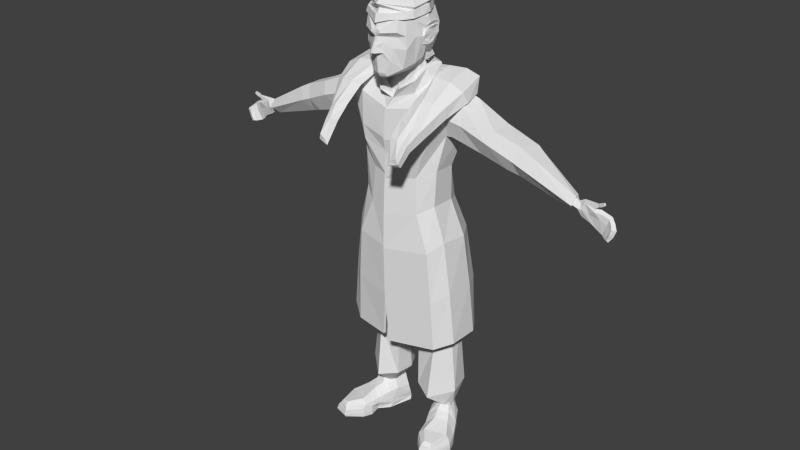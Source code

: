 # Source: king.blend  (saved by Blender 2.74.0; exported with 4.5.12 LTS)
import bpy
from mathutils import Matrix  # noqa: F401  (used for matrix-valued properties, if any)

bpy.ops.wm.read_factory_settings(use_empty=True)
scene = bpy.context.scene
scene.name = 'Scene'

# ---- collections
col_collection_1 = bpy.data.collections.new('Collection 1'); scene.collection.children.link(col_collection_1)

# ---- world
world_world = bpy.data.worlds.new('World'); scene.world = world_world
world_world.color = (0.05088, 0.05088, 0.05088)
world_world.use_sun_shadow = False
world_world.sun_shadow_jitter_overblur = 0.0
world_world.cycles.sampling_method = 'MANUAL'
world_world.cycles.sample_map_resolution = 256

# ---- meshes
me_cube_001 = bpy.data.meshes.new('Cube.001')
me_cube_001.from_pydata([(0.2669, 0.2096, 3.044), (0.5643, 0.06977, 3.222), (0.5904, -0.07953, 3.196), (0.5321, -0.2666, 3.109), (0.2694, -0.3209, 3.205), (0.252, -0.1043, 3.289), (0.2664, 0.03249, 3.323), (0.124, 0.09325, 3.297), (0.4639, -0.4034, 2.998), (0.2651, -0.4754, 3.101), (0.4077, -0.546, 2.894), (0.2635, -0.5963, 2.996), (0.3946, -0.6352, 2.798), (0.3055, -0.6814, 2.808), (0.2084, 0.2551, 3.146), (0.5396, 0.1275, 3.342), (0.5673, -0.1165, 3.282), (0.5269, -0.293, 3.194), (0.3525, -0.3336, 3.226), (0.2941, -0.1085, 3.344), (0.2915, 0.08452, 3.383), (0.09824, 0.1717, 3.331), (0.4454, -0.4693, 3.045), (0.3563, -0.5157, 3.094), (0.4063, -0.5737, 2.957), (0.3352, -0.6047, 2.999), (0.3949, -0.6687, 2.834), (0.3272, -0.6768, 2.846), (0.4511, -0.3248, 3.223), (0.4029, -0.5073, 3.074), (0.3836, -0.605, 2.982), (0.4479, -0.1228, 3.337), (0.1626, 0.2591, 3.263), (0.4218, 0.12, 3.38), (0.3795, -0.6765, 2.882), (-0.2669, 0.2096, 3.044), (-0.5643, 0.06977, 3.222), (-0.5904, -0.07953, 3.196), (-0.5321, -0.2666, 3.109), (-0.2694, -0.3209, 3.205), (-0.252, -0.1043, 3.289), (-0.2664, 0.03249, 3.323), (-0.124, 0.09325, 3.297), (0.0, 0.1317, 3.295), (0.0, 0.2274, 2.912), (-0.4639, -0.4034, 2.998), (-0.2651, -0.4754, 3.101), (-0.4077, -0.546, 2.894), (-0.2635, -0.5963, 2.996), (-0.3946, -0.6352, 2.798), (-0.3055, -0.6814, 2.808), (-0.2084, 0.2551, 3.146), (-0.5396, 0.1275, 3.342), (-0.5673, -0.1165, 3.282), (-0.5269, -0.293, 3.194), (-0.3525, -0.3336, 3.226), (-0.2941, -0.1085, 3.344), (-0.2915, 0.08452, 3.383), (-0.09824, 0.1717, 3.331), (0.0, 0.2172, 3.331), (0.0, 0.2889, 3.057), (-0.4454, -0.4693, 3.045), (-0.3563, -0.5157, 3.094), (-0.4063, -0.5737, 2.957), (-0.3352, -0.6047, 2.999), (-0.3949, -0.6687, 2.834), (-0.3272, -0.6768, 2.846), (-0.4511, -0.3248, 3.223), (-0.4029, -0.5073, 3.074), (-0.3836, -0.605, 2.982), (-0.4479, -0.1228, 3.337), (-0.1626, 0.2591, 3.263), (0.0, 0.2915, 3.235), (-0.4218, 0.12, 3.38), (-0.3795, -0.6765, 2.882), (0.08449, -0.3714, 3.852), (0.1614, -0.3165, 3.863), (0.1889, -0.2556, 3.868), (0.1957, -0.1601, 3.879), (0.1988, -0.09603, 3.887), (0.1357, 0.01276, 3.885), (0.08893, 0.09329, 3.885), (0.08384, -0.3963, 3.855), (0.1742, -0.3311, 3.862), (0.2061, -0.2648, 3.868), (0.2141, -0.1606, 3.88), (0.2176, -0.09081, 3.888), (0.1444, 0.02777, 3.887), (0.09011, 0.1155, 3.886), (0.08512, -0.408, 3.809), (0.1872, -0.3391, 3.816), (0.2196, -0.268, 3.816), (0.2331, -0.1579, 3.826), (0.2298, -0.0869, 3.834), (0.1564, 0.03862, 3.834), (0.09082, 0.1321, 3.831), (0.06071, -0.3814, 3.811), (0.1521, -0.3197, 3.817), (0.181, -0.2561, 3.817), (0.1931, -0.1576, 3.826), (0.1902, -0.09402, 3.833), (0.1245, 0.01829, 3.833), (0.06581, 0.102, 3.83), (0.4292, -0.4273, 0.02061), (0.5053, -0.02438, 0.01437), (0.154, 0.1747, 0.006615), (0.2874, -0.1402, 0.01437), (0.552, -0.3913, 0.02061), (0.5902, -0.1989, 0.002071), (0.294, 0.2511, 0.006615), (0.3141, -0.3069, 0.002071), (0.2214, -0.04103, 0.002071), (0.4433, 0.07234, 0.002071), (0.4321, -0.4348, 0.03856), (0.5053, -0.02438, 0.03856), (0.1619, 0.1923, 0.03856), (0.2874, -0.1402, 0.03856), (0.555, -0.3988, 0.03856), (0.5902, -0.1989, 0.03856), (0.289, 0.2638, 0.03856), (0.3141, -0.3069, 0.03856), (0.2064, -0.002695, 0.03856), (0.4283, 0.1107, 0.03856), (0.4267, -0.4232, 0.08912), (0.5069, -0.02061, 0.08212), (0.1589, 0.1775, 0.09015), (0.2658, -0.1371, 0.08912), (0.5401, -0.3901, 0.08912), (0.5829, -0.1944, 0.07614), (0.3028, 0.2544, 0.09304), (0.3171, -0.3034, 0.08912), (0.2155, -0.02097, 0.08912), (0.4303, 0.1053, 0.08696), (0.438, -0.4113, 0.125), (0.48, 0.02588, 0.1259), (0.1774, 0.1738, 0.1596), (0.2356, -0.04647, 0.1676), (0.5201, -0.3859, 0.1111), (0.5563, -0.1785, 0.1086), (0.2946, 0.24, 0.1596), (0.3099, -0.2805, 0.1216), (0.1993, 0.04351, 0.1833), (0.4099, 0.1482, 0.1633), (0.5364, -0.1837, 0.1438), (0.4589, -0.0654, 0.1849), (0.3524, -0.2626, 0.1643), (0.4435, -0.3741, 0.1497), (0.3474, -0.1058, 0.2008), (0.5053, -0.3568, 0.1416), (0.4168, 0.00203, 0.2243), (0.318, -0.0304, 0.2301), (0.5505, -0.09984, 0.002071), (0.2798, -0.2253, 0.002071), (0.5505, -0.09984, 0.03736), (0.2798, -0.2253, 0.03736), (0.5448, -0.09752, 0.07712), (0.2832, -0.227, 0.08792), (0.5108, -0.06817, 0.1112), (0.2801, -0.1512, 0.1375), (0.4099, 0.04985, 0.2445), (0.2101, 0.1695, 0.2768), (0.2778, 0.01466, 0.2564), (0.2934, 0.2165, 0.2768), (0.2402, 0.05915, 0.25), (0.3939, 0.1128, 0.2504), (0.3983, 0.02434, 0.2679), (0.3272, 0.007371, 0.2776), (0.3352, -0.1573, 3.245), (0.3598, 0.03631, 3.291), (0.3622, 0.03754, 2.588), (0.3622, -0.1552, 2.591), (0.2494, -0.09464, 3.292), (0.2624, 0.03657, 3.322), (0.4212, -0.1189, 2.896), (0.2547, 0.1918, 3.086), (0.2309, 0.1968, 2.525), (0.1246, 0.08352, 3.3), (0.2436, 0.216, 2.676), (0.4353, 0.1285, 2.903), (0.3227, -0.2405, 3.131), (0.2089, -0.2273, 2.514), (0.2909, -0.2544, 2.738), (0.162, -0.186, 3.203), (1.668, 0.04685, 2.579), (1.705, -0.04453, 2.625), (1.677, -0.01776, 2.51), (1.658, -0.03169, 2.589), (0.7217, -0.08046, 2.822), (0.7472, 0.1119, 2.88), (0.8543, 0.0754, 3.052), (0.8544, -0.1123, 3.048), (1.512, 0.03098, 2.609), (1.505, -0.02007, 2.597), (1.529, 0.01835, 2.675), (1.52, 0.03713, 2.638), (1.103, 0.07744, 2.753), (1.173, 0.0825, 2.911), (1.053, -0.0414, 2.72), (1.168, -0.07079, 2.916), (0.9599, -0.07228, 2.755), (1.069, -0.07233, 2.967), (1.0, 0.08684, 2.767), (1.122, 0.09826, 2.941), (0.46, -0.1795, 3.059), (0.3068, -0.2597, 2.858), (1.679, 0.00635, 2.655), (0.8188, -0.1594, 2.947), (1.531, -0.0598, 2.635), (1.117, -0.1214, 2.819), (1.029, -0.1248, 2.855), (1.548, 0.03017, 2.598), (1.556, 0.004837, 2.656), (1.55, -0.01796, 2.585), (1.58, -0.02845, 2.66), (1.572, -0.05369, 2.616), (0.478, -0.1197, 2.903), (0.5795, -0.1169, 3.162), (0.491, 0.1251, 2.964), (0.5979, 0.05347, 3.196), (0.575, -0.1603, 3.031), (0.2887, 0.2308, 2.883), (0.4343, 0.1789, 3.061), (1.644, 0.03682, 2.51), (0.8315, 0.1451, 2.978), (1.543, -0.03226, 2.683), (1.139, 0.1262, 2.811), (1.073, 0.1367, 2.858), (1.557, 0.02831, 2.62), (0.5642, 0.1629, 3.085), (1.592, 0.03558, 2.559), (1.601, 0.006314, 2.679), (1.6, -0.04671, 2.614), (1.596, -0.02493, 2.549), (1.622, -0.04156, 2.672), (1.597, 0.04284, 2.609), (1.719, -0.002981, 2.469), (1.746, -0.01957, 2.561), (1.715, 0.03809, 2.473), (1.763, -0.01986, 2.609), (1.765, 0.01017, 2.625), (1.743, 0.03971, 2.554), (1.686, -0.0357, 2.684), (1.706, -0.03454, 2.646), (1.707, -0.01055, 2.647), (1.685, -0.0127, 2.688), (1.728, -0.03364, 2.692), (1.739, -0.03291, 2.671), (1.737, -0.018, 2.675), (1.73, -0.01889, 2.69), (1.738, -0.03666, 2.702), (1.752, -0.03756, 2.674), (1.754, -0.01772, 2.681), (1.744, -0.01754, 2.7), (1.776, -0.04255, 2.717), (1.786, -0.04324, 2.696), (1.788, -0.02823, 2.7), (1.78, -0.02809, 2.716), (1.822, -0.04636, 2.434), (1.844, -0.05027, 2.483), (1.838, -0.04278, 2.422), (1.857, -0.04487, 2.529), (1.894, -0.03487, 2.528), (1.873, -0.0377, 2.47), (1.802, 0.03979, 2.527), (1.824, 0.02012, 2.599), (1.762, 0.04205, 2.438), (1.815, -0.01084, 2.588), (1.799, -0.009832, 2.529), (1.757, 0.0009813, 2.442), (1.862, -0.002566, 2.562), (1.838, -0.03154, 2.508), (1.847, 0.009497, 2.501), (1.817, 0.008865, 2.421), (1.844, -0.03132, 2.556), (1.803, -0.02916, 2.429), (0.3295, -0.04476, 1.831), (0.3491, 0.0938, 1.825), (0.2148, -0.1743, 1.812), (0.2162, 0.1973, 1.806), (0.04792, -0.1668, 1.784), (0.09574, 0.1854, 1.79), (0.3982, 0.08724, 0.2725), (0.3362, 0.168, 0.2485), (0.359, 0.0002954, 0.2842), (0.28, 0.1713, 0.2289), (0.2795, 0.02625, 0.2549), (0.2471, 0.1265, 0.2434), (0.0886, -0.09769, 1.216), (0.1196, 0.1783, 1.26), (0.2587, 0.1882, 1.342), (0.2736, -0.1631, 1.158), (0.4004, 0.117, 1.325), (0.3845, -0.02441, 1.278), (0.1463, 0.2222, 1.105), (0.2697, 0.2452, 1.197), (0.3831, 0.1767, 1.133), (0.1135, -0.04867, 1.077), (0.2951, -0.07231, 0.8868), (0.3959, 0.04117, 1.059), (0.1656, 0.2453, 0.436), (0.2779, 0.2834, 0.4513), (0.4084, 0.2349, 0.4668), (0.1146, -0.05405, 0.4376), (0.2806, -0.1373, 0.3953), (0.4604, 0.02705, 0.4573), (0.398, 0.05403, 0.2312), (0.2244, 0.158, 0.2593), (0.2832, 0.02345, 0.2416), (0.2967, 0.1989, 0.2593), (0.2505, 0.06211, 0.236), (0.384, 0.1087, 0.2363), (0.3879, 0.03186, 0.2516), (0.3261, 0.01711, 0.26), (0.3508, 0.05864, 0.5579), (0.2189, 0.1454, 0.5579), (0.2636, 0.03314, 0.5579), (0.2739, 0.1794, 0.5579), (0.2387, 0.06538, 0.5579), (0.3403, 0.1042, 0.5579), (0.3432, 0.04015, 0.5579), (0.2962, 0.02785, 0.5579), (0.2104, -0.08207, 3.336), (0.2236, 0.005263, 3.363), (0.1082, 0.05004, 3.363), (0.1462, -0.1729, 3.226), (0.2109, -0.08165, 3.286), (0.2241, 0.005685, 3.312), (0.1086, 0.05046, 3.312), (0.1283, -0.1659, 3.208), (0.1589, -0.07761, 3.305), (0.1631, -0.01599, 3.337), (0.07916, 0.02845, 3.348), (0.07824, -0.157, 3.253), (0.1297, -0.09307, 3.393), (0.1288, -0.02695, 3.42), (0.08718, 0.03079, 3.424), (0.09043, -0.1587, 3.368), (0.05402, 0.01432, 1.766), (0.2452, 0.07638, 0.2492), (0.07738, 0.04033, 1.238), (0.1068, 0.08677, 1.091), (0.09738, 0.1156, 0.4368), (0.148, -0.3102, 3.421), (0.1827, -0.304, 3.86), (0.1859, -0.3212, 3.686), (0.2862, -0.1183, 3.749), (0.2238, -0.05456, 3.668), (0.2261, -0.1144, 3.715), (0.2242, -0.1284, 3.591), (0.2318, -0.1927, 3.666), (0.219, -0.06452, 3.705), (0.2256, -0.1588, 3.717), (0.2171, -0.1757, 3.596), (0.2138, -0.08833, 3.594), (0.2714, -0.03948, 3.679), (0.2765, -0.1194, 3.754), (0.244, -0.1205, 3.593), (0.2458, -0.1785, 3.67), (0.2712, -0.05211, 3.737), (0.261, -0.1564, 3.736), (0.2242, -0.1708, 3.619), (0.2386, -0.07658, 3.603), (0.2477, -0.1653, 3.671), (0.2756, -0.04579, 3.681), (0.2495, -0.1174, 3.598), (0.2799, -0.05909, 3.736), (0.2722, -0.1491, 3.739), (0.2338, -0.1644, 3.628), (0.2562, -0.08392, 3.614), (0.2671, -0.1241, 3.716), (0.2587, -0.1236, 3.671), (0.2524, -0.159, 3.682), (0.2674, -0.09166, 3.672), (0.2485, -0.1246, 3.625), (0.2674, -0.09461, 3.709), (0.2581, -0.1453, 3.71), (0.2335, -0.1561, 3.638), (0.2498, -0.1, 3.632), (0.06117, -0.3882, 3.368), (0.0508, -0.3719, 3.355), (0.05166, -0.4034, 3.393), (0.09353, -0.3899, 3.49), (0.05074, -0.4222, 3.558), (0.03982, -0.4472, 3.733), (0.01727, -0.4912, 3.563), (0.04267, -0.452, 3.713), (0.01608, -0.4491, 3.65), (0.01142, -0.442, 3.683), (0.1374, -0.3466, 3.672), (0.1131, -0.3771, 3.592), (0.01386, -0.47, 3.611), (0.03506, -0.4192, 3.681), (0.1465, -0.3848, 3.721), (0.1454, -0.3593, 3.829), (0.04175, -0.4227, 3.638), (0.03903, -0.4275, 3.588), (0.1863, -0.1187, 3.485), (0.2131, -0.2454, 3.669), (0.1775, -0.2078, 3.452), (0.1503, -0.05028, 3.493), (0.2124, -0.2307, 3.782), (0.1911, -0.3163, 3.583), (0.1556, -0.07696, 3.492), (0.1876, -0.2537, 3.874), (0.1598, -0.03922, 3.497), (0.149, -0.01666, 3.428), (0.2115, -0.2161, 3.816), (0.2348, -0.03379, 3.669), (0.2315, -0.03016, 3.739), (0.2343, -0.099, 3.748), (0.2413, -0.1398, 3.743), (0.2112, -0.05666, 3.586), (0.094, 0.06973, 3.386), (0.1996, -0.09817, 3.888), (0.2174, -0.1015, 3.828), (0.08675, 0.09545, 3.888), (0.1045, 0.0921, 3.828), (0.2116, -0.2487, 3.895), (0.218, -0.08243, 3.914), (0.0877, 0.1254, 3.918), (0.08951, -0.0884, 3.995), (0.0649, -0.0005156, 3.975), (0.09845, -0.1759, 3.985), (0.1748, -0.001161, 3.518), (0.1744, 0.03763, 3.459), (0.2365, -0.1213, 3.801), (0.2335, 0.004645, 3.673), (0.2379, 0.008493, 3.739), (0.2445, -0.05695, 3.76), (0.2441, -0.1017, 3.76), (0.2238, -0.01629, 3.592), (0.08359, 0.1102, 3.401), (0.2084, -0.0565, 3.805), (0.105, 0.1216, 3.812), (0.1518, 0.09375, 3.58), (0.1273, 0.07416, 3.506), (0.1567, 0.1039, 3.661), (0.1589, 0.1051, 3.727), (0.1204, 0.08795, 3.458), (1.529, 0.02377, 2.688), (1.499, -0.02505, 2.583), (1.55, -0.04122, 2.697), (1.507, 0.04377, 2.6), (1.519, 0.0508, 2.637), (1.535, -0.07774, 2.633), (0.1643, 0.1123, 3.392), (0.2601, 0.01719, 3.421), (0.2253, -0.1115, 3.405), (0.1886, -0.2192, 3.314), (0.07896, -0.2831, 3.241), (0.1483, 0.07927, 3.411), (0.2214, -0.006321, 3.431), (0.1838, -0.09714, 3.412), (0.1622, -0.2021, 3.342), (0.06638, -0.2606, 3.261), (0.3473, 0.05966, 2.277), (0.3473, -0.1593, 2.281), (0.247, 0.2406, 2.214), (0.2301, -0.2412, 2.204), (0.4615, 0.09265, 1.962), (0.4371, -0.1423, 1.977), (0.3296, 0.3044, 1.937), (0.3479, -0.2534, 1.888), (0.5435, 0.1529, 1.054), (0.5435, -0.1204, 1.057), (0.4254, 0.335, 0.9969), (0.4056, -0.2226, 0.9876), (0.0, 0.1294, 3.886), (0.0, -0.4221, 3.855), (-0.08449, -0.3714, 3.852), (-0.1614, -0.3165, 3.863), (-0.1889, -0.2556, 3.868), (-0.1957, -0.1601, 3.879), (-0.1988, -0.09603, 3.887), (-0.1357, 0.01276, 3.885), (-0.08893, 0.09329, 3.885), (0.0, 0.1549, 3.888), (0.0, -0.4461, 3.853), (-0.08384, -0.3963, 3.855), (-0.1742, -0.3311, 3.862), (-0.2061, -0.2648, 3.868), (-0.2141, -0.1606, 3.88), (-0.2176, -0.09081, 3.888), (-0.1444, 0.02777, 3.887), (-0.09011, 0.1155, 3.886), (0.0, 0.1558, 3.832), (0.0, -0.4586, 3.786), (-0.08512, -0.408, 3.809), (-0.1872, -0.3391, 3.816), (-0.2196, -0.268, 3.816), (-0.2331, -0.1579, 3.826), (-0.2298, -0.0869, 3.834), (-0.1564, 0.03862, 3.834), (-0.09082, 0.1321, 3.831), (0.0, 0.1231, 3.831), (0.0, -0.4267, 3.79), (-0.06071, -0.3814, 3.811), (-0.1521, -0.3197, 3.817), (-0.181, -0.2561, 3.817), (-0.1931, -0.1576, 3.826), (-0.1902, -0.09402, 3.833), (-0.1245, 0.01829, 3.833), (-0.06581, 0.102, 3.83), (-0.09738, 0.1156, 0.4368), (-0.1068, 0.08677, 1.091), (-0.07738, 0.04033, 1.238), (-0.2452, 0.07638, 0.2492), (-0.05402, 0.01432, 1.766), (-0.2962, 0.02785, 0.5579), (-0.3432, 0.04015, 0.5579), (-0.3403, 0.1042, 0.5579), (-0.2387, 0.06538, 0.5579), (-0.2739, 0.1794, 0.5579), (-0.2636, 0.03314, 0.5579), (-0.2189, 0.1454, 0.5579), (-0.3508, 0.05864, 0.5579), (-0.3261, 0.01711, 0.26), (-0.3879, 0.03186, 0.2516), (-0.384, 0.1087, 0.2363), (-0.2505, 0.06211, 0.236), (-0.2967, 0.1989, 0.2593), (-0.2832, 0.02345, 0.2416), (-0.2244, 0.158, 0.2593), (-0.398, 0.05403, 0.2312), (-0.4604, 0.02705, 0.4573), (-0.2806, -0.1373, 0.3953), (-0.1146, -0.05405, 0.4376), (-0.4084, 0.2349, 0.4668), (-0.2779, 0.2834, 0.4513), (-0.1656, 0.2453, 0.436), (-0.3959, 0.04117, 1.059), (-0.2951, -0.07231, 0.8868), (-0.1135, -0.04867, 1.077), (-0.3831, 0.1767, 1.133), (-0.2697, 0.2452, 1.197), (-0.1463, 0.2222, 1.105), (-0.3845, -0.02441, 1.278), (-0.4004, 0.117, 1.325), (-0.2736, -0.1631, 1.158), (-0.2587, 0.1882, 1.342), (-0.1196, 0.1783, 1.26), (-0.0886, -0.09769, 1.216), (-0.2471, 0.1265, 0.2434), (-0.2795, 0.02625, 0.2549), (-0.28, 0.1713, 0.2289), (-0.359, 0.0002954, 0.2842), (-0.3362, 0.168, 0.2485), (-0.3982, 0.08724, 0.2725), (-0.09574, 0.1854, 1.79), (-0.04792, -0.1668, 1.784), (-0.2162, 0.1973, 1.806), (-0.2148, -0.1743, 1.812), (-0.3491, 0.0938, 1.825), (-0.3295, -0.04476, 1.831), (-0.3272, 0.007371, 0.2776), (-0.3983, 0.02434, 0.2679), (-0.3939, 0.1128, 0.2504), (-0.2402, 0.05915, 0.25), (-0.2934, 0.2165, 0.2768), (-0.2778, 0.01466, 0.2564), (-0.2101, 0.1695, 0.2768), (-0.4099, 0.04985, 0.2445), (-0.2801, -0.1512, 0.1375), (-0.5108, -0.06817, 0.1112), (-0.2832, -0.227, 0.08792), (-0.5448, -0.09752, 0.07712), (-0.2798, -0.2253, 0.03736), (-0.3352, -0.1573, 3.245), (-0.3598, 0.03631, 3.291), (-0.3622, 0.03754, 2.588), (-0.3622, -0.1552, 2.591), (-0.2494, -0.09464, 3.292), (-0.2624, 0.03657, 3.322), (-0.4212, -0.1189, 2.896), (-0.2547, 0.1918, 3.086), (-0.2309, 0.1968, 2.525), (-0.1246, 0.08352, 3.3), (-0.2436, 0.216, 2.676), (-0.4353, 0.1285, 2.903), (-0.3227, -0.2405, 3.131), (-0.2089, -0.2273, 2.514), (-0.2909, -0.2544, 2.738), (-0.162, -0.186, 3.203), (-1.668, 0.04685, 2.579), (-1.705, -0.04453, 2.625), (-1.677, -0.01776, 2.51), (-1.658, -0.03169, 2.589), (-0.7217, -0.08046, 2.822), (-0.7472, 0.1119, 2.88), (-0.8543, 0.0754, 3.052), (-0.8544, -0.1123, 3.048), (-1.512, 0.03098, 2.609), (-1.505, -0.02007, 2.597), (-1.528, 0.01048, 2.671), (-1.52, 0.03713, 2.638), (-1.103, 0.07744, 2.753), (-1.173, 0.0825, 2.911), (-1.053, -0.0414, 2.72), (-1.168, -0.07079, 2.916), (-0.9599, -0.07228, 2.755), (-1.069, -0.07233, 2.967), (-1.0, 0.08684, 2.767), (-1.122, 0.09826, 2.941), (-0.46, -0.1795, 3.059), (-0.3068, -0.2597, 2.858), (-1.679, 0.00635, 2.655), (-0.8188, -0.1594, 2.947), (-1.531, -0.0598, 2.635), (-1.117, -0.1214, 2.819), (-1.029, -0.1248, 2.855), (-1.548, 0.03017, 2.598), (-1.556, 0.004837, 2.656), (-1.55, -0.01796, 2.585), (-1.58, -0.02845, 2.66), (-1.572, -0.05369, 2.616), (-0.478, -0.1197, 2.903), (-0.5795, -0.1169, 3.162), (-0.491, 0.1251, 2.964), (-0.5979, 0.05347, 3.196), (-0.575, -0.1603, 3.031), (-0.2887, 0.2308, 2.883), (-0.4343, 0.1789, 3.061), (-1.644, 0.03682, 2.51), (-0.8315, 0.1451, 2.978), (-1.543, -0.03226, 2.683), (-1.139, 0.1262, 2.811), (-1.073, 0.1367, 2.858), (-1.557, 0.02831, 2.62), (-0.5642, 0.1629, 3.085), (-1.592, 0.03558, 2.559), (-1.601, 0.006314, 2.679), (-1.6, -0.04671, 2.614), (-1.596, -0.02493, 2.549), (-1.622, -0.04156, 2.672), (-1.597, 0.04284, 2.609), (-1.719, -0.002981, 2.469), (-1.746, -0.01957, 2.561), (-1.715, 0.03809, 2.473), (-1.763, -0.01986, 2.609), (-1.765, 0.01017, 2.625), (-1.743, 0.03971, 2.554), (-1.686, -0.0357, 2.684), (-1.706, -0.03454, 2.646), (-1.707, -0.01055, 2.647), (-1.685, -0.0127, 2.688), (-1.728, -0.03364, 2.692), (-1.739, -0.03291, 2.671), (-1.737, -0.018, 2.675), (-1.73, -0.01889, 2.69), (-1.738, -0.03666, 2.702), (-1.752, -0.03756, 2.674), (-1.754, -0.01772, 2.681), (-1.744, -0.01754, 2.7), (-1.776, -0.04255, 2.717), (-1.786, -0.04324, 2.696), (-1.788, -0.02823, 2.7), (-1.78, -0.02809, 2.716), (-1.822, -0.04636, 2.434), (-1.844, -0.05027, 2.483), (-1.838, -0.04278, 2.422), (-1.857, -0.04487, 2.529), (-1.894, -0.03487, 2.528), (-1.873, -0.0377, 2.47), (-1.802, 0.03979, 2.527), (-1.824, 0.02012, 2.599), (-1.762, 0.04205, 2.438), (-1.815, -0.01084, 2.588), (-1.799, -0.009832, 2.529), (-1.757, 0.0009813, 2.442), (-1.862, -0.002566, 2.562), (-1.838, -0.03154, 2.508), (-1.847, 0.009497, 2.501), (-1.817, 0.008865, 2.421), (-1.844, -0.03132, 2.556), (-1.803, -0.02916, 2.429), (-0.5505, -0.09984, 0.03736), (-0.2798, -0.2253, 0.002071), (-0.5505, -0.09984, 0.002071), (-0.318, -0.0304, 0.2301), (-0.4168, 0.00203, 0.2243), (-0.5053, -0.3568, 0.1416), (-0.3474, -0.1058, 0.2008), (-0.4435, -0.3741, 0.1497), (-0.3524, -0.2626, 0.1643), (-0.4589, -0.0654, 0.1849), (-0.5364, -0.1837, 0.1438), (-0.4099, 0.1482, 0.1633), (-0.1993, 0.04351, 0.1833), (-0.3099, -0.2805, 0.1216), (-0.2946, 0.24, 0.1596), (-0.5563, -0.1785, 0.1086), (-0.5201, -0.3859, 0.1111), (-0.2356, -0.04647, 0.1676), (-0.1774, 0.1738, 0.1596), (-0.48, 0.02588, 0.1259), (-0.438, -0.4113, 0.125), (-0.4303, 0.1053, 0.08696), (-0.2155, -0.02097, 0.08912), (-0.3171, -0.3034, 0.08912), (-0.3028, 0.2544, 0.09304), (-0.5829, -0.1944, 0.07614), (-0.5401, -0.3901, 0.08912), (-0.2658, -0.1371, 0.08912), (-0.1589, 0.1775, 0.09015), (-0.5069, -0.02061, 0.08212), (-0.4267, -0.4232, 0.08912), (-0.4283, 0.1107, 0.03856), (-0.2064, -0.002695, 0.03856), (-0.3141, -0.3069, 0.03856), (-0.289, 0.2638, 0.03856), (-0.5902, -0.1989, 0.03856), (-0.555, -0.3988, 0.03856), (-0.2874, -0.1402, 0.03856), (-0.1619, 0.1923, 0.03856), (-0.5053, -0.02438, 0.03856), (-0.4321, -0.4348, 0.03856), (-0.4433, 0.07234, 0.002071), (-0.2214, -0.04103, 0.002071), (-0.3141, -0.3069, 0.002071), (-0.294, 0.2511, 0.006615), (-0.5902, -0.1989, 0.002071), (-0.2113, -0.08207, 3.336), (-0.2245, 0.005263, 3.363), (-0.109, 0.05004, 3.363), (-0.1578, -0.1726, 3.282), (-0.2109, -0.08165, 3.286), (-0.2241, 0.005685, 3.312), (-0.1086, 0.05046, 3.312), (-0.1283, -0.1659, 3.208), (-0.1589, -0.07761, 3.305), (-0.1631, -0.01599, 3.337), (-0.07916, 0.02845, 3.348), (-0.07824, -0.157, 3.253), (-0.1297, -0.09307, 3.393), (-0.1288, -0.02695, 3.42), (-0.08718, 0.03079, 3.424), (-0.09043, -0.1587, 3.368), (0.0, 0.2014, 3.042), (-0.049, -0.2936, 3.054), (-0.04648, -0.3045, 2.469), (0.0, 0.2169, 2.46), (0.0, 0.1244, 3.297), (0.01237, -0.258, 3.153), (-0.04636, -0.2944, 2.684), (0.0, 0.2259, 2.608), (-0.04577, -0.3156, 2.805), (0.0, 0.2238, 2.825), (-0.0004242, 0.08454, 3.348), (-0.01443, -0.2432, 3.142), (0.0, 0.08496, 3.297), (-0.003154, -0.214, 3.156), (0.0, 0.05136, 3.362), (0.0, -0.186, 3.225), (0.0, 0.04198, 3.42), (0.0, -0.1962, 3.335), (-0.552, -0.3913, 0.02061), (-0.2874, -0.1402, 0.01437), (-0.154, 0.1747, 0.006615), (-0.5053, -0.02438, 0.01437), (-0.4292, -0.4273, 0.02061), (-0.148, -0.3102, 3.421), (-0.1827, -0.304, 3.86), (-0.1859, -0.3212, 3.686), (-0.2862, -0.1183, 3.749), (-0.2238, -0.05456, 3.668), (-0.2261, -0.1144, 3.715), (-0.2242, -0.1284, 3.591), (-0.2318, -0.1927, 3.666), (-0.219, -0.06452, 3.705), (-0.2256, -0.1588, 3.717), (-0.2171, -0.1757, 3.596), (-0.2138, -0.08833, 3.594), (-0.2714, -0.03948, 3.679), (-0.2765, -0.1194, 3.754), (-0.244, -0.1205, 3.593), (-0.2458, -0.1785, 3.67), (-0.2712, -0.05211, 3.737), (-0.261, -0.1564, 3.736), (-0.2242, -0.1708, 3.619), (-0.2386, -0.07658, 3.603), (-0.2477, -0.1653, 3.671), (-0.2756, -0.04579, 3.681), (-0.2495, -0.1174, 3.598), (-0.2799, -0.05909, 3.736), (-0.2722, -0.1491, 3.739), (-0.2338, -0.1644, 3.628), (-0.2562, -0.08392, 3.614), (-0.2671, -0.1241, 3.716), (-0.2587, -0.1236, 3.671), (-0.2524, -0.159, 3.682), (-0.2674, -0.09166, 3.672), (-0.2485, -0.1246, 3.625), (-0.2674, -0.09461, 3.709), (-0.2581, -0.1453, 3.71), (-0.2335, -0.1561, 3.638), (-0.2498, -0.1, 3.632), (-0.06117, -0.3882, 3.368), (-0.0508, -0.3719, 3.355), (-0.05166, -0.4034, 3.393), (-0.09353, -0.3899, 3.49), (-0.05074, -0.4222, 3.558), (-0.03982, -0.4472, 3.733), (-0.01727, -0.4912, 3.563), (-0.04267, -0.452, 3.713), (-0.01608, -0.4491, 3.65), (-0.01142, -0.442, 3.683), (-0.1374, -0.3466, 3.672), (-0.1131, -0.3771, 3.592), (-0.01386, -0.47, 3.611), (-0.03506, -0.4192, 3.681), (-0.1465, -0.3848, 3.721), (-0.1454, -0.3593, 3.829), (-0.04175, -0.4227, 3.638), (-0.03903, -0.4275, 3.588), (-0.1863, -0.1187, 3.485), (-0.2131, -0.2454, 3.669), (-0.1775, -0.2078, 3.452), (-0.1503, -0.05028, 3.493), (-0.2124, -0.2307, 3.782), (-0.1911, -0.3163, 3.583), (-0.1556, -0.07696, 3.492), (-0.1876, -0.2537, 3.874), (-0.1598, -0.03922, 3.497), (-0.149, -0.01666, 3.428), (-0.2115, -0.2161, 3.816), (-0.2348, -0.03379, 3.669), (-0.2315, -0.03016, 3.739), (-0.2343, -0.099, 3.748), (-0.2413, -0.1398, 3.743), (-0.2112, -0.05666, 3.586), (-0.094, 0.06973, 3.386), (0.0, -0.4074, 3.891), (0.0, -0.4076, 3.364), (0.0, -0.4467, 3.715), (0.0, -0.4253, 3.396), (0.0, -0.3794, 3.342), (0.0, -0.4378, 3.554), (0.0, -0.493, 3.565), (0.0, -0.452, 3.65), (0.0, -0.4436, 3.683), (0.0, -0.4433, 3.74), (0.0, -0.4702, 3.613), (0.0, -0.4225, 3.85), (0.0, 0.0791, 3.379), (0.0, -0.4434, 3.929), (-0.1996, -0.09817, 3.888), (-0.2174, -0.1015, 3.828), (-0.08675, 0.09545, 3.888), (-0.1045, 0.0921, 3.828), (0.0, 0.1305, 3.888), (0.0, 0.1271, 3.828), (-0.2116, -0.2487, 3.895), (0.0, -0.3927, 3.956), (-0.218, -0.08243, 3.914), (-0.0877, 0.1254, 3.918), (0.0, 0.157, 3.925), (0.0, -0.2241, 4.011), (-0.08951, -0.0884, 3.995), (0.0, 0.01009, 3.991), (0.0, -0.09257, 4.022), (-0.0649, -0.0005156, 3.975), (-0.09845, -0.1759, 3.985), (-0.1748, -0.001161, 3.518), (-0.1744, 0.03763, 3.459), (-0.2365, -0.1213, 3.801), (-0.2335, 0.004645, 3.673), (-0.2379, 0.008493, 3.739), (-0.2445, -0.05695, 3.76), (-0.2441, -0.1017, 3.76), (-0.2238, -0.01629, 3.592), (-0.08359, 0.1102, 3.401), (0.0, 0.1378, 3.388), (-0.2084, -0.0565, 3.805), (-0.105, 0.1216, 3.812), (0.0, 0.1544, 3.812), (0.0, 0.1084, 3.518), (0.0, 0.09443, 3.466), (0.0, 0.162, 3.673), (0.0, 0.1606, 3.739), (0.0, 0.1627, 3.592), (-0.1518, 0.09375, 3.58), (-0.1273, 0.07416, 3.506), (-0.1567, 0.1039, 3.661), (-0.1589, 0.1051, 3.727), (-0.1204, 0.08795, 3.458), (-1.528, 0.0159, 2.684), (-1.499, -0.02505, 2.583), (-1.55, -0.04122, 2.697), (-1.507, 0.04377, 2.6), (-1.519, 0.0508, 2.637), (-1.535, -0.07774, 2.633), (-0.1643, 0.1123, 3.392), (-0.2601, 0.01719, 3.421), (-0.2253, -0.1115, 3.405), (-0.1886, -0.2192, 3.314), (-0.09582, -0.2885, 3.206), (0.0, 0.1898, 3.388), (-0.1483, 0.07927, 3.411), (-0.2214, -0.006321, 3.431), (-0.1838, -0.09714, 3.412), (-0.1622, -0.2021, 3.342), (-0.07391, -0.2665, 3.241), (0.0, 0.1504, 3.396), (-0.3473, 0.05966, 2.277), (-0.3473, -0.1593, 2.281), (-0.247, 0.2406, 2.214), (-0.2301, -0.2412, 2.204), (-0.04399, -0.3228, 2.161), (0.0, 0.2634, 2.15), (-0.4615, 0.09265, 1.962), (-0.4371, -0.1423, 1.977), (-0.3296, 0.3044, 1.937), (-0.3479, -0.2534, 1.888), (-0.04162, -0.3307, 1.85), (0.0, 0.3417, 1.896), (-0.5453, 0.1529, 1.054), (-0.5453, -0.1204, 1.057), (-0.4272, 0.335, 0.9969), (-0.4073, -0.2226, 0.9876), (-0.003401, -0.3062, 0.9551), (-0.0008854, 0.3401, 0.9391), (-0.0527, -0.2642, 2.682), (-0.0527, -0.2722, 2.484), (-0.0527, -0.2921, 2.804), (-0.0527, -0.2702, 3.052), (-0.0527, -0.2922, 2.174), (-0.0527, -0.312, 1.858), (-0.09553, -0.2719, 0.9726), (-0.01942, -0.2206, 3.174), (0.3829, -0.2406, 1.438), (-0.04176, -0.3193, 1.402), (0.3968, 0.3353, 1.467), (0.5108, 0.1253, 1.508), (0.4991, -0.1329, 1.518), (-0.0003601, 0.3443, 1.416), (-0.3836, -0.2406, 1.438), (-0.3975, 0.3353, 1.467), (-0.5115, 0.1253, 1.508), (-0.4998, -0.1329, 1.518), (-0.05088, -0.3026, 1.409), (-0.01056, -0.2917, 0.9602), (0.4966, 0.1365, 1.052), (0.4966, -0.1137, 1.055), (0.3884, 0.3032, 0.9999), (0.3702, -0.2073, 0.9915), (-0.5004, 0.1365, 1.052), (-0.5004, -0.1137, 1.055), (-0.3922, 0.3032, 0.9999), (-0.374, -0.2073, 0.9915), (-0.004208, -0.2838, 0.9617), (-0.001904, 0.3079, 0.947), (-0.08856, -0.2525, 0.9777), (-0.04768, -0.2806, 1.377), (-0.01076, -0.2706, 0.9663), (0.4409, 0.1093, 1.598), (0.4409, -0.1109, 1.6), (0.3457, 0.256, 1.552), (0.3297, -0.1933, 1.544), (-0.4365, 0.1093, 1.598), (-0.4365, -0.1109, 1.6), (-0.3413, 0.256, 1.552), (-0.3253, -0.1933, 1.544), (0.0001921, -0.2606, 1.518), (0.002219, 0.2601, 1.505), (-0.07404, -0.233, 1.532), (-0.04185, -0.2313, 1.536), (-0.005574, -0.249, 1.522)], [], [(43, 44, 0, 7), (6, 7, 0, 1), (3, 4, 5, 2), (6, 1, 2, 5), (4, 3, 8, 9), (9, 8, 10, 11), (11, 10, 12, 13), (72, 32, 14, 60), (33, 15, 14, 32), (17, 16, 31, 28), (33, 31, 16, 15), (28, 29, 22, 17), (29, 30, 24, 22), (25, 27, 34, 30), (6, 5, 19, 20), (11, 13, 27, 25), (10, 8, 22, 24), (1, 0, 14, 15), (4, 9, 23, 18), (5, 4, 18, 19), (12, 10, 24, 26), (43, 7, 21, 59), (13, 12, 26, 27), (0, 44, 60, 14), (9, 11, 25, 23), (2, 1, 15, 16), (8, 3, 17, 22), (3, 2, 16, 17), (7, 6, 20, 21), (18, 23, 29, 28), (23, 25, 30, 29), (28, 31, 19, 18), (27, 26, 34), (30, 34, 26, 24), (20, 33, 32, 21), (20, 19, 31, 33), (59, 21, 32, 72), (43, 42, 35, 44), (41, 36, 35, 42), (38, 37, 40, 39), (41, 40, 37, 36), (39, 46, 45, 38), (46, 48, 47, 45), (48, 50, 49, 47), (72, 60, 51, 71), (73, 71, 51, 52), (54, 67, 70, 53), (73, 52, 53, 70), (67, 54, 61, 68), (68, 61, 63, 69), (64, 69, 74, 66), (41, 57, 56, 40), (48, 64, 66, 50), (47, 63, 61, 45), (36, 52, 51, 35), (39, 55, 62, 46), (40, 56, 55, 39), (49, 65, 63, 47), (43, 59, 58, 42), (50, 66, 65, 49), (35, 51, 60, 44), (46, 62, 64, 48), (37, 53, 52, 36), (45, 61, 54, 38), (38, 54, 53, 37), (42, 58, 57, 41), (55, 67, 68, 62), (62, 68, 69, 64), (67, 55, 56, 70), (66, 74, 65), (69, 63, 65, 74), (57, 58, 71, 73), (57, 73, 70, 56), (59, 72, 71, 58), (467, 81, 88, 476), (81, 80, 87, 88), (80, 79, 86, 87), (79, 78, 85, 86), (78, 77, 84, 85), (77, 76, 83, 84), (76, 75, 82, 83), (75, 468, 477, 82), (476, 88, 95, 485), (88, 87, 94, 95), (87, 86, 93, 94), (86, 85, 92, 93), (85, 84, 91, 92), (84, 83, 90, 91), (83, 82, 89, 90), (82, 477, 486, 89), (485, 95, 102, 494), (95, 94, 101, 102), (94, 93, 100, 101), (93, 92, 99, 100), (92, 91, 98, 99), (91, 90, 97, 98), (90, 89, 96, 97), (89, 486, 495, 96), (119, 115, 125, 129), (152, 106, 104, 151), (103, 110, 108, 107), (117, 118, 128, 127), (111, 105, 109, 112), (106, 111, 112, 104), (122, 119, 129, 132), (113, 117, 127, 123), (107, 117, 113, 103), (109, 119, 122, 112), (108, 118, 117, 107), (105, 115, 119, 109), (152, 154, 116, 106), (106, 116, 121, 111), (103, 113, 120, 110), (151, 153, 118, 108), (111, 121, 115, 105), (112, 122, 114, 104), (129, 125, 135, 139), (127, 128, 138, 137), (132, 129, 139, 142), (123, 127, 137, 133), (154, 120, 130, 156), (121, 116, 126, 131), (120, 113, 123, 130), (153, 114, 124, 155), (115, 121, 131, 125), (114, 122, 132, 124), (133, 137, 148, 146), (146, 148, 143, 145), (145, 143, 144, 147), (156, 130, 140, 158), (131, 126, 136, 141), (130, 123, 133, 140), (155, 124, 134, 157), (125, 131, 141, 135), (124, 132, 142, 134), (137, 138, 143, 148), (140, 133, 146, 145), (147, 144, 149, 150), (128, 155, 157, 138), (126, 156, 158, 136), (118, 153, 155, 128), (116, 154, 156, 126), (104, 114, 153, 151), (110, 120, 154, 152), (110, 152, 151, 108), (140, 145, 147, 158), (150, 136, 158, 147), (144, 143, 138, 157), (134, 149, 144, 157), (150, 149, 165, 166), (149, 134, 159, 165), (136, 150, 166, 161), (142, 139, 162, 164), (139, 135, 160, 162), (141, 136, 161, 163), (135, 141, 163, 160), (134, 142, 164, 159), (177, 178, 169, 175), (178, 173, 170, 169), (203, 204, 181, 173), (179, 167, 171, 182), (167, 168, 172, 171), (174, 737, 741, 176), (173, 181, 180, 170), (168, 174, 176, 172), (744, 177, 175, 740), (234, 230, 205, 183), (746, 220, 177, 744), (220, 221, 178, 177), (204, 745, 743, 181), (181, 743, 739, 180), (738, 179, 182, 742), (218, 216, 190, 189), (233, 231, 186, 184), (231, 232, 185, 186), (229, 234, 183, 222), (219, 215, 187, 206), (228, 218, 189, 223), (215, 217, 188, 187), (208, 197, 440, 444), (225, 196, 439, 443), (441, 444, 207, 224), (197, 195, 442, 440), (202, 200, 198, 196), (209, 199, 197, 208), (226, 202, 196, 225), (199, 201, 195, 197), (187, 188, 201, 199), (439, 441, 224, 193), (206, 187, 199, 209), (190, 206, 209, 200), (223, 189, 202, 226), (200, 209, 208, 198), (189, 190, 200, 202), (216, 219, 206, 190), (230, 233, 241, 244), (179, 738, 745, 204), (167, 179, 203), (224, 207, 214, 213), (193, 224, 213, 211), (207, 192, 212, 214), (194, 193, 211, 227), (192, 191, 210, 212), (167, 203, 219, 216), (173, 178, 217, 215), (221, 168, 218, 228), (203, 173, 215, 219), (168, 167, 216, 218), (178, 221, 228, 217), (191, 194, 227, 210), (195, 225, 443, 442), (201, 226, 225, 195), (188, 223, 226, 201), (217, 228, 223, 188), (232, 229, 222, 185), (174, 168, 221, 220), (737, 174, 220, 746), (210, 227, 234, 229), (213, 214, 231, 233), (211, 213, 233, 230), (214, 212, 232, 231), (227, 211, 230, 234), (212, 210, 229, 232), (222, 183, 240, 237), (183, 205, 239, 240), (272, 271, 262, 259), (271, 269, 261, 262), (184, 186, 236, 238), (205, 184, 238, 239), (185, 222, 237, 235), (186, 185, 235, 236), (244, 241, 245, 248), (205, 230, 244, 243), (184, 205, 243, 242), (233, 184, 242, 241), (248, 245, 249, 252), (243, 244, 248, 247), (242, 243, 247, 246), (241, 242, 246, 245), (252, 249, 253, 256), (247, 248, 252, 251), (246, 247, 251, 250), (245, 246, 250, 249), (256, 253, 254, 255), (251, 252, 256, 255), (250, 251, 255, 254), (249, 250, 254, 253), (261, 260, 258, 262), (257, 259, 262, 258), (273, 270, 258, 260), (269, 273, 260, 261), (274, 272, 259, 257), (270, 274, 257, 258), (236, 235, 268, 267), (235, 237, 265, 268), (239, 238, 266, 264), (238, 236, 267, 266), (240, 239, 264, 263), (237, 240, 263, 265), (267, 268, 274, 270), (268, 265, 272, 274), (264, 266, 273, 269), (266, 267, 270, 273), (263, 264, 269, 271), (265, 263, 271, 272), (299, 300, 284, 286), (341, 299, 286, 338), (303, 302, 285, 283), (300, 301, 282, 284), (304, 303, 283, 281), (301, 304, 281, 282), (276, 275, 292, 291), (275, 277, 290, 292), (278, 276, 291, 289), (277, 279, 287, 290), (337, 280, 288, 339), (280, 278, 289, 288), (291, 292, 298, 295), (339, 288, 293, 340), (290, 287, 296, 297), (289, 291, 295, 294), (292, 290, 297, 298), (288, 289, 294, 293), (295, 298, 304, 301), (298, 297, 303, 304), (294, 295, 301, 300), (297, 296, 302, 303), (340, 293, 299, 341), (293, 294, 300, 299), (166, 165, 311, 312), (165, 159, 305, 311), (161, 166, 312, 307), (164, 162, 308, 310), (162, 160, 306, 308), (163, 161, 307, 309), (160, 163, 309, 306), (159, 164, 310, 305), (312, 311, 319, 320), (311, 305, 313, 319), (307, 312, 320, 315), (310, 308, 316, 318), (308, 306, 314, 316), (309, 307, 315, 317), (306, 309, 317, 314), (305, 310, 318, 313), (323, 322, 451, 450), (322, 321, 452, 451), (324, 748, 454, 453), (747, 323, 450, 902), (321, 324, 453, 452), (324, 321, 325, 328), (323, 747, 749, 327), (748, 324, 328, 750), (321, 322, 326, 325), (322, 323, 327, 326), (328, 325, 329, 332), (327, 749, 751, 331), (750, 328, 332, 752), (325, 326, 330, 329), (326, 327, 331, 330), (332, 329, 333, 336), (331, 751, 753, 335), (752, 332, 336, 754), (329, 330, 334, 333), (330, 331, 335, 334), (179, 204, 203), (296, 340, 341, 302), (287, 339, 340, 296), (279, 337, 339, 287), (302, 341, 338, 285), (397, 344, 401, 398), (394, 389, 388, 391), (344, 343, 393, 392), (402, 348, 396), (349, 352, 360, 357), (400, 397, 349, 351), (352, 348, 356, 360), (348, 353, 361, 356), (353, 346, 354, 361), (357, 360, 367, 362), (360, 356, 364, 367), (356, 361, 368, 364), (361, 354, 363, 368), (347, 351, 359, 355), (351, 349, 357, 359), (350, 347, 355, 358), (346, 350, 358, 354), (362, 367, 376, 371), (367, 364, 373, 376), (364, 368, 377, 373), (368, 363, 372, 377), (355, 359, 366, 345), (359, 357, 362, 366), (358, 355, 345, 365), (354, 358, 365, 363), (369, 375, 371, 370), (372, 374, 369, 370), (370, 371, 376, 373), (372, 370, 373, 377), (345, 366, 375, 369), (366, 362, 371, 375), (365, 345, 369, 374), (363, 365, 374, 372), (832, 835, 379, 378), (378, 380, 834, 832), (344, 392, 391, 388), (380, 381, 382, 836, 834), (382, 384, 837, 836), (401, 344, 388, 389), (838, 386, 387, 839), (390, 386, 838, 841), (385, 383, 840, 833), (385, 833, 839, 387), (384, 390, 841, 837), (395, 389, 394), (382, 395, 390, 384), (386, 394, 391, 387), (393, 842, 840, 383), (392, 393, 383, 385), (390, 395, 394, 386), (392, 385, 387, 391), (378, 342, 381, 380), (381, 389, 395, 382), (352, 398, 396, 348), (343, 344, 397, 400), (379, 336, 342, 378), (349, 397, 398, 352), (398, 401, 342), (342, 401, 389, 381), (399, 353, 348, 402), (398, 342, 336, 396), (353, 399, 404, 411), (347, 350, 408, 409), (351, 347, 409, 410), (346, 353, 411, 407), (334, 399, 402, 333), (350, 346, 407, 408), (399, 334, 405, 404), (400, 351, 410, 406), (343, 400, 406, 403), (343, 831, 842, 393), (831, 343, 403, 844), (835, 754, 336, 379), (335, 753, 843, 412), (334, 335, 412, 405), (333, 402, 396, 336), (414, 413, 403, 406), (413, 414, 416, 415), (415, 416, 850, 849), (415, 849, 855, 419), (413, 415, 419, 418), (403, 413, 418, 417), (844, 403, 417, 852), (420, 421, 858, 859), (856, 422, 420, 859), (418, 419, 421, 420), (852, 417, 422, 856), (419, 855, 858, 421), (417, 418, 420, 422), (850, 416, 433, 874), (416, 414, 432, 433), (414, 406, 425, 432), (405, 412, 431, 424), (412, 843, 871, 431), (406, 410, 429, 425), (411, 404, 423, 430), (407, 411, 430, 426), (410, 409, 428, 429), (409, 408, 427, 428), (408, 407, 426, 427), (404, 405, 424, 423), (428, 432, 425, 429), (427, 433, 432, 428), (434, 435, 875, 879), (436, 434, 879, 877), (437, 436, 877, 878), (435, 438, 876, 875), (423, 424, 438, 435), (427, 426, 436, 437), (426, 430, 434, 436), (430, 423, 435, 434), (433, 437, 878, 874), (427, 437, 433), (431, 438, 424), (871, 876, 438, 431), (444, 440, 192, 207), (443, 439, 193, 194), (440, 442, 191, 192), (442, 443, 194, 191), (196, 198, 441, 439), (198, 208, 444, 441), (448, 447, 452, 453), (445, 896, 902, 450), (449, 448, 453, 454), (447, 446, 451, 452), (446, 445, 450, 451), (182, 171, 447, 448), (176, 741, 896, 445), (743, 745, 923, 921), (171, 172, 446, 447), (172, 176, 445, 446), (745, 738, 924, 923), (180, 739, 907, 458), (175, 169, 455, 457), (170, 180, 458, 456), (169, 170, 456, 455), (740, 175, 457, 908), (458, 907, 913, 462), (457, 455, 459, 461), (456, 458, 462, 460), (455, 456, 460, 459), (908, 457, 461, 914), (929, 930, 919, 466), (931, 932, 463, 465), (933, 929, 466, 464), (932, 933, 464, 463), (934, 931, 465, 920), (467, 476, 484, 475), (475, 484, 483, 474), (474, 483, 482, 473), (473, 482, 481, 472), (472, 481, 480, 471), (471, 480, 479, 470), (470, 479, 478, 469), (469, 478, 477, 468), (476, 485, 493, 484), (484, 493, 492, 483), (483, 492, 491, 482), (482, 491, 490, 481), (481, 490, 489, 480), (480, 489, 488, 479), (479, 488, 487, 478), (478, 487, 486, 477), (485, 494, 502, 493), (493, 502, 501, 492), (492, 501, 500, 491), (491, 500, 499, 490), (490, 499, 498, 489), (489, 498, 497, 488), (488, 497, 496, 487), (487, 496, 495, 486), (531, 525, 526, 532), (519, 511, 513, 521), (549, 541, 505, 507), (533, 527, 524, 530), (518, 510, 512, 520), (523, 515, 510, 518), (536, 530, 531, 538), (555, 517, 523, 561), (541, 532, 504, 505), (558, 520, 522, 560), (561, 523, 518, 556), (521, 513, 508, 516), (516, 508, 509, 517), (517, 509, 515, 523), (526, 543, 506, 503), (557, 519, 521, 559), (520, 512, 514, 522), (532, 526, 503, 504), (551, 538, 541, 549), (552, 537, 536, 553), (524, 547, 545, 525), (505, 504, 535, 540), (539, 534, 533, 537), (534, 528, 527, 533), (559, 521, 516, 554), (535, 529, 528, 534), (504, 503, 529, 535), (554, 516, 517, 555), (503, 506, 542, 529), (718, 720, 677, 676), (688, 562, 681, 683), (528, 544, 546, 527), (550, 539, 537, 552), (538, 531, 532, 541), (548, 540, 539, 550), (507, 505, 540, 548), (537, 533, 530, 536), (678, 554, 555, 679), (525, 545, 543, 526), (718, 676, 566, 708), (527, 546, 547, 524), (553, 536, 538, 551), (540, 535, 534, 539), (530, 524, 525, 531), (522, 514, 511, 519), (556, 518, 520, 558), (560, 522, 519, 557), (678, 681, 562, 692), (679, 555, 561, 694), (694, 563, 684, 679), (694, 561, 556, 686), (758, 677, 675, 714), (693, 560, 557, 687), (692, 559, 554, 678), (684, 563, 690, 685), (689, 558, 560, 693), (686, 556, 558, 689), (687, 557, 559, 692), (529, 542, 544, 528), (577, 575, 569, 578), (578, 569, 570, 573), (603, 573, 581, 604), (579, 582, 571, 567), (567, 571, 572, 568), (574, 576, 741, 737), (573, 570, 580, 581), (568, 572, 576, 574), (744, 740, 575, 577), (634, 583, 605, 630), (746, 744, 577, 620), (620, 577, 578, 621), (604, 581, 921, 923), (581, 580, 922, 921), (618, 589, 590, 616), (633, 584, 586, 631), (631, 586, 585, 632), (629, 622, 583, 634), (619, 606, 587, 615), (628, 623, 589, 618), (615, 587, 588, 617), (608, 890, 886, 597), (625, 889, 885, 596), (887, 624, 607, 890), (597, 886, 888, 595), (602, 596, 598, 600), (609, 608, 597, 599), (626, 625, 596, 602), (599, 597, 595, 601), (587, 599, 601, 588), (885, 593, 624, 887), (606, 609, 599, 587), (590, 600, 609, 606), (623, 626, 602, 589), (600, 598, 608, 609), (589, 602, 600, 590), (616, 590, 606, 619), (630, 644, 641, 633), (579, 604, 923, 924), (567, 603, 579), (624, 613, 614, 607), (593, 611, 613, 624), (607, 614, 612, 592), (594, 627, 611, 593), (592, 612, 610, 591), (567, 616, 619, 603), (573, 615, 617, 578), (621, 628, 618, 568), (603, 619, 615, 573), (568, 618, 616, 567), (578, 617, 628, 621), (591, 610, 627, 594), (595, 888, 889, 625), (601, 595, 625, 626), (588, 601, 626, 623), (617, 588, 623, 628), (632, 585, 622, 629), (574, 620, 621, 568), (737, 746, 620, 574), (610, 629, 634, 627), (613, 633, 631, 614), (611, 630, 633, 613), (614, 631, 632, 612), (627, 634, 630, 611), (612, 632, 629, 610), (622, 637, 640, 583), (583, 640, 639, 605), (672, 659, 662, 671), (671, 662, 661, 669), (584, 638, 636, 586), (605, 639, 638, 584), (585, 635, 637, 622), (586, 636, 635, 585), (644, 648, 645, 641), (605, 643, 644, 630), (584, 642, 643, 605), (633, 641, 642, 584), (648, 652, 649, 645), (643, 647, 648, 644), (642, 646, 647, 643), (641, 645, 646, 642), (652, 656, 653, 649), (647, 651, 652, 648), (646, 650, 651, 647), (645, 649, 650, 646), (656, 655, 654, 653), (651, 655, 656, 652), (650, 654, 655, 651), (649, 653, 654, 650), (661, 662, 658, 660), (657, 658, 662, 659), (673, 660, 658, 670), (669, 661, 660, 673), (674, 657, 659, 672), (670, 658, 657, 674), (636, 667, 668, 635), (635, 668, 665, 637), (639, 664, 666, 638), (638, 666, 667, 636), (640, 663, 664, 639), (637, 665, 663, 640), (667, 670, 674, 668), (668, 674, 672, 665), (664, 669, 673, 666), (666, 673, 670, 667), (663, 671, 669, 664), (665, 672, 671, 663), (708, 698, 705, 715), (566, 564, 698, 708), (675, 565, 704, 714), (713, 703, 697, 707), (714, 704, 696, 706), (695, 682, 680, 691), (703, 693, 687, 697), (565, 563, 694, 704), (698, 688, 695, 705), (697, 687, 692, 702), (682, 683, 685, 680), (564, 562, 688, 698), (677, 720, 710, 675), (699, 689, 693, 703), (705, 695, 691, 701), (716, 758, 714, 706), (717, 757, 713, 707), (701, 691, 690, 700), (757, 719, 709, 713), (755, 759, 715, 711), (676, 756, 712, 566), (719, 716, 706, 709), (756, 717, 707, 712), (759, 718, 708, 715), (704, 694, 686, 696), (710, 700, 565, 675), (688, 683, 682, 695), (691, 680, 685, 690), (700, 690, 563, 565), (681, 678, 679, 684), (702, 692, 562, 564), (712, 702, 564, 566), (709, 699, 703, 713), (706, 696, 699, 709), (759, 755, 720, 718), (676, 677, 758, 756), (717, 716, 719, 757), (711, 701, 700, 710), (756, 758, 716, 717), (715, 705, 701, 711), (723, 897, 898, 722), (722, 898, 899, 721), (724, 900, 901, 928), (747, 902, 897, 723), (721, 899, 900, 724), (724, 728, 725, 721), (723, 727, 749, 747), (928, 750, 728, 724), (721, 725, 726, 722), (722, 726, 727, 723), (728, 732, 729, 725), (727, 731, 751, 749), (750, 752, 732, 728), (725, 729, 730, 726), (726, 730, 731, 727), (732, 736, 733, 729), (731, 735, 753, 751), (752, 754, 736, 732), (729, 733, 734, 730), (730, 734, 735, 731), (579, 603, 604), (720, 755, 711, 710), (696, 686, 689, 699), (683, 681, 684, 685), (707, 697, 702, 712), (815, 816, 819, 762), (812, 809, 806, 807), (762, 810, 811, 761), (820, 814, 766), (767, 775, 778, 770), (818, 769, 767, 815), (770, 778, 774, 766), (766, 774, 779, 771), (771, 779, 772, 764), (775, 780, 785, 778), (778, 785, 782, 774), (774, 782, 786, 779), (779, 786, 781, 772), (765, 773, 777, 769), (769, 777, 775, 767), (768, 776, 773, 765), (764, 772, 776, 768), (780, 789, 794, 785), (785, 794, 791, 782), (782, 791, 795, 786), (786, 795, 790, 781), (773, 763, 784, 777), (777, 784, 780, 775), (776, 783, 763, 773), (772, 781, 783, 776), (787, 788, 789, 793), (790, 788, 787, 792), (788, 791, 794, 789), (790, 795, 791, 788), (763, 787, 793, 784), (784, 793, 789, 780), (783, 792, 787, 763), (781, 790, 792, 783), (832, 796, 797, 835), (796, 832, 834, 798), (762, 806, 809, 810), (798, 834, 836, 800, 799), (800, 836, 837, 802), (819, 807, 806, 762), (838, 839, 805, 804), (808, 841, 838, 804), (803, 833, 840, 801), (803, 805, 839, 833), (802, 837, 841, 808), (813, 812, 807), (800, 802, 808, 813), (804, 805, 809, 812), (811, 801, 840, 842), (810, 803, 801, 811), (808, 804, 812, 813), (810, 809, 805, 803), (796, 798, 799, 760), (799, 800, 813, 807), (770, 766, 814, 816), (761, 818, 815, 762), (797, 796, 760, 736), (767, 770, 816, 815), (816, 760, 819), (760, 799, 807, 819), (817, 820, 766, 771), (816, 814, 736, 760), (771, 829, 822, 817), (765, 827, 826, 768), (769, 828, 827, 765), (764, 825, 829, 771), (734, 733, 820, 817), (768, 826, 825, 764), (817, 822, 823, 734), (818, 824, 828, 769), (761, 821, 824, 818), (761, 811, 842, 831), (831, 844, 821, 761), (835, 797, 736, 754), (735, 830, 843, 753), (734, 823, 830, 735), (733, 736, 814, 820), (846, 824, 821, 845), (845, 847, 848, 846), (847, 849, 850, 848), (847, 854, 855, 849), (845, 853, 854, 847), (821, 851, 853, 845), (844, 852, 851, 821), (857, 859, 858, 860), (856, 859, 857, 861), (853, 857, 860, 854), (852, 856, 861, 851), (854, 860, 858, 855), (851, 861, 857, 853), (850, 874, 873, 848), (848, 873, 872, 846), (846, 872, 864, 824), (823, 863, 870, 830), (830, 870, 871, 843), (824, 864, 868, 828), (829, 869, 862, 822), (825, 865, 869, 829), (828, 868, 867, 827), (827, 867, 866, 826), (826, 866, 865, 825), (822, 862, 863, 823), (867, 868, 864, 872), (866, 867, 872, 873), (880, 879, 875, 881), (882, 877, 879, 880), (883, 878, 877, 882), (881, 875, 876, 884), (862, 881, 884, 863), (866, 883, 882, 865), (865, 882, 880, 869), (869, 880, 881, 862), (873, 874, 878, 883), (866, 873, 883), (870, 863, 884), (871, 870, 884, 876), (890, 607, 592, 886), (889, 594, 593, 885), (886, 592, 591, 888), (888, 591, 594, 889), (596, 885, 887, 598), (598, 887, 890, 608), (894, 900, 899, 893), (891, 897, 902, 896), (895, 901, 900, 894), (893, 899, 898, 892), (892, 898, 897, 891), (582, 894, 893, 571), (576, 891, 896, 741), (738, 742, 748, 924), (571, 893, 892, 572), (572, 892, 891, 576), (580, 906, 925, 922), (575, 905, 903, 569), (570, 904, 906, 580), (569, 903, 904, 570), (740, 908, 905, 575), (906, 912, 926, 925), (905, 911, 909, 903), (904, 910, 912, 906), (903, 909, 910, 904), (908, 914, 911, 905), (935, 918, 927, 939), (936, 917, 915, 937), (938, 916, 918, 935), (937, 915, 916, 938), (934, 920, 917, 936), (742, 182, 448, 449), (748, 742, 449, 454), (928, 901, 895, 748), (924, 748, 582, 579), (748, 895, 894, 582), (739, 743, 921, 922), (922, 925, 907, 739), (913, 907, 925, 926), (930, 913, 926, 939), (748, 750, 928), (919, 930, 939, 940), (914, 934, 936, 911), (909, 937, 938, 910), (910, 938, 935, 912), (911, 936, 937, 909), (912, 935, 939, 926), (914, 461, 931, 934), (459, 460, 933, 932), (460, 462, 929, 933), (461, 459, 932, 931), (462, 913, 930, 929), (940, 939, 952, 953), (919, 940, 953, 949), (939, 927, 951, 952), (927, 918, 948, 951), (915, 917, 947, 945), (918, 916, 946, 948), (916, 915, 945, 946), (917, 920, 950, 947), (466, 919, 949, 944), (465, 463, 941, 943), (464, 466, 944, 942), (463, 464, 942, 941), (920, 465, 943, 950), (953, 952, 965, 966), (949, 953, 966, 962), (952, 951, 964, 965), (951, 948, 961, 964), (945, 947, 960, 958), (948, 946, 959, 961), (946, 945, 958, 959), (947, 950, 963, 960), (944, 949, 962, 957), (943, 941, 954, 956), (942, 944, 957, 955), (941, 942, 955, 954), (950, 943, 956, 963)])
me_cube_001.use_remesh_preserve_volume = False
me_cube_001.use_remesh_preserve_attributes = False
me_cube_001.use_mirror_vertex_groups = False
me_cube_001.update()

# ---- objects
ob_king = bpy.data.objects.new('king', me_cube_001)

# ---- transforms, parenting, visibility, modifiers, constraints
ob_king.location = (0.0, 0.0, 0.0)
ob_king.lineart.crease_threshold = 0.0

# ---- collection membership
col_collection_1.objects.link(ob_king)

# ---- scene / render settings (as saved in the file)
scene.frame_start = 1; scene.frame_end = 250; scene.frame_set(0)
scene.render.engine = 'CYCLES'
scene.render.resolution_percentage = 50
scene.render.dither_intensity = 0.0
scene.cycles.use_denoising = False
scene.cycles.samples = 10
scene.cycles.sampling_pattern = 'TABULATED_SOBOL'
scene.cycles.light_sampling_threshold = 0.0
scene.cycles.use_adaptive_sampling = False
scene.cycles.use_light_tree = False
scene.cycles.blur_glossy = 0.0
scene.cycles.pixel_filter_type = 'GAUSSIAN'
scene.cycles.sample_clamp_indirect = 0.0
scene.view_settings.view_transform = 'Standard'
bpy.context.view_layer.update()

# ---- added for rendering (the .blend has no active camera and no usable light): camera, sun
cam_auto = bpy.data.cameras.new('AutoCamera')
cam_auto.lens = 50.0
cam_auto.sensor_width = 36.0
cam_auto.clip_end = 1000.0
ob_auto_camera = bpy.data.objects.new('AutoCamera', cam_auto)
scene.collection.objects.link(ob_auto_camera)
ob_auto_camera.location = (5.19845, -6.40666, 6.17082)
ob_auto_camera.rotation_euler = (1.09748, -7.21219e-08, 0.694738)
scene.camera = ob_auto_camera
light_auto_sun = bpy.data.lights.new('AutoSun', 'SUN')
light_auto_sun.energy = 3.0
light_auto_sun.angle = 0.0523599
ob_auto_sun = bpy.data.objects.new('AutoSun', light_auto_sun)
scene.collection.objects.link(ob_auto_sun)
ob_auto_sun.rotation_euler = (0.872665, 0.174533, 0.523599)
bpy.context.view_layer.update()
